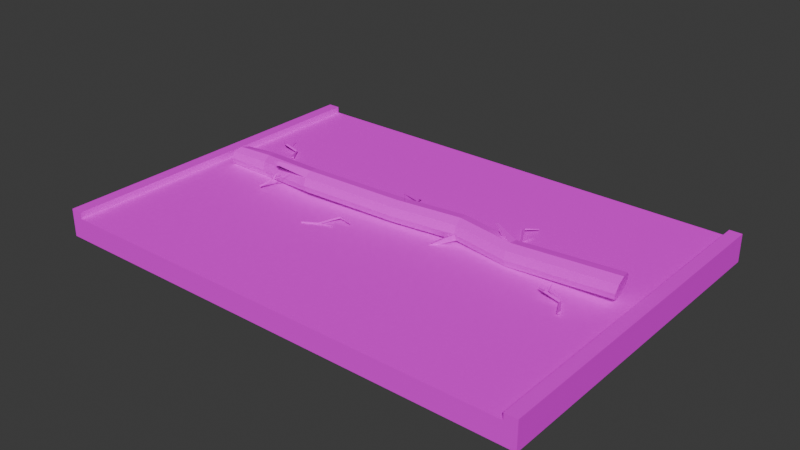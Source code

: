 # Source: 2.blend  (saved by Blender 4.0.36; exported with 4.5.12 LTS)
import bpy
from mathutils import Matrix  # noqa: F401  (used for matrix-valued properties, if any)

bpy.ops.wm.read_factory_settings(use_empty=True)
scene = bpy.context.scene
scene.name = 'Scene'

# ---- collections
col_road = bpy.data.collections.new('road'); scene.collection.children.link(col_road)
col_full = bpy.data.collections.new('full'); scene.collection.children.link(col_full)

# ---- images (referenced by path relative to the original .blend; pixels are not part of the script)
import os
ASSET_DIR = os.environ.get("B2B_ASSET_DIR", "")  # directory of the original .blend (textures are referenced by path, not embedded)
HERE = os.path.dirname(os.path.abspath(__file__))  # packed textures are extracted next to this script under _unpacked/

def load_image(name, relpath, width, height, colorspace="sRGB"):
    """Load a texture the original file referenced (path relative to the .blend, or extracted next to this script)."""
    p = next((c for c in (os.path.join(HERE, relpath), os.path.join(ASSET_DIR, relpath)) if relpath and os.path.exists(c)), "")
    if p:
        img = bpy.data.images.load(p, check_existing=True)
        img.name = name
    else:  # same state as the original file: an image datablock whose file is absent (Cycles renders it pink)
        img = bpy.data.images.new(name, width, height)
        img.source = "FILE"
        img.filepath = "//" + (relpath or name)
    img.colorspace_settings.name = colorspace
    return img
img_rd1_png_001 = load_image('rd1.png.001', 'rd1.png', 1024, 1024, 'sRGB')
img_rd2_png_001 = load_image('rd2.png.001', 'rd2.png', 1024, 1024, 'sRGB')
img_tree_png = load_image('tree.png', 'tree.png', 1024, 1024, 'sRGB')
img_stebl_png = load_image('stebl.png', 'stebl.png', 1024, 1024, 'sRGB')

# ---- materials (node trees are filled in below, after node groups)
mat_material_001 = bpy.data.materials.new('Material.001')
mat_material_001.use_transparent_shadow = False
mat_material_001.roughness = 1.0
mat_material_004 = bpy.data.materials.new('Material.004')
mat_material_004.use_transparent_shadow = False
mat_material_006 = bpy.data.materials.new('Material.006')
mat_material_006.use_transparent_shadow = False
mat_material_007 = bpy.data.materials.new('Material.007')
mat_material_007.use_transparent_shadow = False

# ---- material node trees
mat_material_001.use_nodes = True; mat_material_001.node_tree.nodes.clear()
_N = mat_material_001.node_tree.nodes; _L = mat_material_001.node_tree.links
n0 = _N.new('ShaderNodeBsdfPrincipled'); n0.name = 'Principled BSDF'; n0.location = (0, 300)
n0.inputs[2].default_value = 1.0
n0.inputs[3].default_value = 1.45
n0.inputs[13].default_value = 0.0
n1 = _N.new('ShaderNodeOutputMaterial'); n1.name = 'Material Output'; n1.location = (280, 300)
n2 = _N.new('ShaderNodeTexImage'); n2.name = 'Image Texture'; n2.location = (-336, 302)
n2.image = img_rd1_png_001
_L.new(n0.outputs[0], n1.inputs[0])
_L.new(n2.outputs[0], n0.inputs[0])
n1.is_active_output = True
mat_material_004.use_nodes = True; mat_material_004.node_tree.nodes.clear()
_N = mat_material_004.node_tree.nodes; _L = mat_material_004.node_tree.links
n0 = _N.new('ShaderNodeBsdfPrincipled'); n0.name = 'Principled BSDF'; n0.location = (10, 300)
n0.inputs[3].default_value = 1.45
n1 = _N.new('ShaderNodeOutputMaterial'); n1.name = 'Material Output'; n1.location = (300, 300)
n2 = _N.new('ShaderNodeTexImage'); n2.name = 'Image Texture'; n2.location = (-291, 279)
n2.image = img_rd2_png_001
_L.new(n0.outputs[0], n1.inputs[0])
_L.new(n2.outputs[0], n0.inputs[0])
n1.is_active_output = True
mat_material_006.use_nodes = True; mat_material_006.node_tree.nodes.clear()
_N = mat_material_006.node_tree.nodes; _L = mat_material_006.node_tree.links
n0 = _N.new('ShaderNodeBsdfPrincipled'); n0.name = 'Principled BSDF'; n0.location = (10, 300)
n0.inputs[3].default_value = 1.45
n1 = _N.new('ShaderNodeOutputMaterial'); n1.name = 'Material Output'; n1.location = (300, 300)
n2 = _N.new('ShaderNodeTexImage'); n2.name = 'Image Texture'; n2.location = (-291, 290)
n2.image = img_tree_png
_L.new(n0.outputs[0], n1.inputs[0])
_L.new(n2.outputs[0], n0.inputs[0])
n1.is_active_output = True
mat_material_007.use_nodes = True; mat_material_007.node_tree.nodes.clear()
_N = mat_material_007.node_tree.nodes; _L = mat_material_007.node_tree.links
n0 = _N.new('ShaderNodeBsdfPrincipled'); n0.name = 'Principled BSDF'; n0.location = (-233, 577)
n0.inputs[3].default_value = 1.45
n1 = _N.new('ShaderNodeOutputMaterial'); n1.name = 'Material Output'; n1.location = (57, 577)
n2 = _N.new('ShaderNodeTexImage'); n2.name = 'Image Texture'; n2.location = (-565, 559)
n2.image = img_stebl_png
_L.new(n0.outputs[0], n1.inputs[0])
_L.new(n2.outputs[0], n0.inputs[0])
n1.is_active_output = True

# ---- world
world_world = bpy.data.worlds.new('World'); scene.world = world_world
world_world.use_nodes = True; world_world.node_tree.nodes.clear()
_N = world_world.node_tree.nodes; _L = world_world.node_tree.links
n0 = _N.new('ShaderNodeOutputWorld'); n0.name = 'World Output'; n0.location = (300, 300)
n1 = _N.new('ShaderNodeBackground'); n1.name = 'Background'; n1.location = (10, 300)
n1.inputs[0].default_value = (0.05088, 0.05088, 0.05088, 1.0)
_L.new(n1.outputs[0], n0.inputs[0])
n0.is_active_output = True
world_world.color = (0.05088, 0.05088, 0.05088)
world_world.use_sun_shadow = False
world_world.sun_shadow_jitter_overblur = 0.0

# ---- meshes
me_cube_001 = bpy.data.meshes.new('Cube.001')
me_cube_001.from_pydata([(-6.772, -0.4762, 5.0), (-6.772, 0.1429, 5.0), (6.772, -0.4762, 5.0), (6.772, 0.1429, 5.0), (-7.13, -0.4762, 5.0), (-7.13, 0.1429, 5.0), (7.13, -0.4762, 5.0), (7.13, 0.1429, 5.0), (6.772, 0.3333, 5.0), (7.13, 0.3333, 5.0), (-6.772, 0.3333, 5.0), (-7.13, 0.3333, 5.0), (-6.772, -0.4762, -5.0), (-6.772, 0.1429, -5.0), (6.772, -0.4762, -5.0), (6.772, 0.1429, -5.0), (-7.13, -0.4762, -5.0), (-7.13, 0.1429, -5.0), (7.13, -0.4762, -5.0), (7.13, 0.1429, -5.0), (6.772, 0.3333, -5.0), (7.13, 0.3333, -5.0), (-6.772, 0.3333, -5.0), (-7.13, 0.3333, -5.0)], [], [(3, 7, 6, 2), (2, 0, 1, 3), (0, 4, 5, 1), (3, 8, 9, 7), (5, 11, 10, 1), (15, 14, 18, 19), (14, 15, 13, 12), (12, 13, 17, 16), (15, 19, 21, 20), (17, 13, 22, 23), (11, 5, 17, 23), (4, 0, 12, 16), (6, 7, 19, 18), (8, 3, 15, 20), (10, 11, 23, 22), (5, 4, 16, 17), (3, 1, 13, 15), (0, 2, 14, 12), (7, 9, 21, 19), (9, 8, 20, 21), (2, 6, 18, 14), (1, 10, 22, 13)])
me_cube_001.polygons.foreach_set('material_index', [1, 1, 1, 1, 1, 1, 1, 1, 1, 1, 1, 1, 1, 1, 1, 1, 0, 1, 1, 1, 1, 1])
_uv = me_cube_001.uv_layers.new(name='UVMap')
_uv.uv.foreach_set('vector', [0.7373, 0.5107, 0.7499, 0.5107, 0.7499, 0.4672, 0.7373, 0.4672, 0.7373, 0.4672, 0.2627, 0.4672, 0.2627, 0.5107, 0.7373, 0.5107, 0.2627, 0.4672, 0.2501, 0.4672, 0.2501, 0.5107, 0.2627, 0.5107, 0.7373, 0.5107, 0.7373, 0.524, 0.7499, 0.524, 0.7499, 0.5107, 0.2501, 0.5107, 0.2501, 0.524, 0.2627, 0.524, 0.2627, 0.5107, 0.7373, 0.5107, 0.7373, 0.4672, 0.7499, 0.4672, 0.7499, 0.5107, 0.7373, 0.4672, 0.7373, 0.5107, 0.2627, 0.5107, 0.2627, 0.4672, 0.2627, 0.4672, 0.2627, 0.5107, 0.2501, 0.5107, 0.2501, 0.4672, 0.7373, 0.5107, 0.7499, 0.5107, 0.7499, 0.524, 0.7373, 0.524, 0.2501, 0.5107, 0.2627, 0.5107, 0.2627, 0.524, 0.2501, 0.524, 0.512, 0.8506, 0.5053, 0.8506, 0.5053, 0.1494, 0.512, 0.1494, 0.2501, 0.8506, 0.2627, 0.8506, 0.2627, 0.1494, 0.2501, 0.1494, 0.4836, 0.8506, 0.5053, 0.8506, 0.5053, 0.1494, 0.4836, 0.1494, 0.512, 0.8506, 0.5053, 0.8506, 0.5053, 0.1494, 0.512, 0.1494, 0.2627, 0.8506, 0.2501, 0.8506, 0.2501, 0.1494, 0.2627, 0.1494, 0.5053, 0.8506, 0.4836, 0.8506, 0.4836, 0.1494, 0.5053, 0.1494, -0.006081, 2.558, -0.006081, -0.5717, 0.9939, -0.5717, 0.9939, 2.558, 0.2627, 0.8506, 0.7373, 0.8506, 0.7373, 0.1494, 0.2627, 0.1494, 0.5053, 0.8506, 0.512, 0.8506, 0.512, 0.1494, 0.5053, 0.1494, 0.7499, 0.8506, 0.7373, 0.8506, 0.7373, 0.1494, 0.7499, 0.1494, 0.7373, 0.8506, 0.7499, 0.8506, 0.7499, 0.1494, 0.7373, 0.1494, 0.5053, 0.8506, 0.512, 0.8506, 0.512, 0.1494, 0.5053, 0.1494])
me_cube_001.materials.append(mat_material_001)
me_cube_001.materials.append(mat_material_004)
me_cube_001.update()
me_cube_001.normals_split_custom_set([tuple(v) for v in zip(*[iter([0.0, 0.0, -1.0, 0.0, 0.0, -1.0, 0.0, 0.0, -1.0, 0.0, 0.0, -1.0, 0.0, 0.0, -1.0, 0.0, 0.0, -1.0, 0.0, 0.0, -1.0, 0.0, 0.0, -1.0, 0.0, 0.0, -1.0, 0.0, 0.0, -1.0, 0.0, 0.0, -1.0, 0.0, 0.0, -1.0, 0.0, 0.0, -1.0, 0.0, 0.0, -1.0, 0.0, 0.0, -1.0, 0.0, 0.0, -1.0, 0.0, 0.0, -1.0, 0.0, 0.0, -1.0, 0.0, 0.0, -1.0, 0.0, 0.0, -1.0, 0.0, 0.0, 1.0, 0.0, 0.0, 1.0, 0.0, 0.0, 1.0, 0.0, 0.0, 1.0, 0.0, 0.0, 1.0, 0.0, 0.0, 1.0, 0.0, 0.0, 1.0, 0.0, 0.0, 1.0, 0.0, 0.0, 1.0, 0.0, 0.0, 1.0, 0.0, 0.0, 1.0, 0.0, 0.0, 1.0, 0.0, 0.0, 1.0, 0.0, 0.0, 1.0, 0.0, 0.0, 1.0, 0.0, 0.0, 1.0, 0.0, 0.0, 1.0, 0.0, 0.0, 1.0, 0.0, 0.0, 1.0, 0.0, 0.0, 1.0, 1.0, 0.0, 0.0, 1.0, 0.0, 0.0, 1.0, 0.0, 0.0, 1.0, 0.0, 0.0, 0.0, 1.0, 8.319e-08, 0.0, 1.0, 8.319e-08, 0.0, 1.0, 8.319e-08, 0.0, 1.0, 8.319e-08, -1.0, 0.0, 0.0, -1.0, 0.0, 0.0, -1.0, 0.0, 0.0, -1.0, 0.0, 0.0, 1.0, 0.0, 0.0, 1.0, 0.0, 0.0, 1.0, 0.0, 0.0, 1.0, 0.0, 0.0, 0.0, -1.0, -9.567e-08, 0.0, -1.0, -9.567e-08, 0.0, -1.0, -9.567e-08, 0.0, -1.0, -9.567e-08, 1.0, 0.0, 0.0, 1.0, 0.0, 0.0, 1.0, 0.0, 0.0, 1.0, 0.0, 0.0, 0.0, -1.0, -9.506e-08, 0.0, -1.0, -9.506e-08, 0.0, -1.0, -9.506e-08, 0.0, -1.0, -9.506e-08, 0.0, 1.0, 8.45e-08, 0.0, 1.0, 8.45e-08, 0.0, 1.0, 8.45e-08, 0.0, 1.0, 8.45e-08, -1.0, 0.0, 0.0, -1.0, 0.0, 0.0, -1.0, 0.0, 0.0, -1.0, 0.0, 0.0, 0.0, -1.0, -9.567e-08, 0.0, -1.0, -9.567e-08, 0.0, -1.0, -9.567e-08, 0.0, -1.0, -9.567e-08, 0.0, 1.0, 8.319e-08, 0.0, 1.0, 8.319e-08, 0.0, 1.0, 8.319e-08, 0.0, 1.0, 8.319e-08, -1.0, 0.0, 0.0, -1.0, 0.0, 0.0, -1.0, 0.0, 0.0, -1.0, 0.0, 0.0])] * 3)])
me_circle_002 = bpy.data.meshes.new('Circle.002')
me_circle_002.from_pydata([(0.2754, 0.5273, 0.2326), (-0.1037, 0.3976, 0.2022), (-0.3055, 0.06909, 0.1251), (-0.2354, -0.3045, 0.0374), (0.07367, -0.5483, -0.01983), (0.4772, -0.5483, -0.01983), (0.7863, -0.3045, 0.0374), (0.8563, 0.06909, 0.1251), (0.6546, 0.3976, 0.2022), (0.04086, 0.7301, 5.108), (-0.3383, 0.5968, 5.108), (-0.5401, 0.2594, 5.108), (-0.47, -0.1243, 5.108), (-0.1609, -0.3747, 5.108), (0.2426, -0.3747, 5.108), (0.5517, -0.1243, 5.108), (0.6218, 0.2594, 5.108), (0.42, 0.5968, 5.108), (0.3648, 0.7976, 7.846), (-0.01439, 0.6644, 7.846), (-0.2161, 0.3269, 7.846), (-0.1461, -0.05676, 7.846), (0.163, -0.3072, 7.846), (0.5665, -0.3072, 7.846), (0.8756, -0.05676, 7.846), (0.9457, 0.3269, 7.846), (0.7439, 0.6644, 7.846), (0.04086, 0.5639, 11.0), (-0.3383, 0.4307, 11.0), (-0.5401, 0.09324, 11.0), (-0.47, -0.2905, 11.0), (-0.1609, -0.5409, 11.0), (0.2426, -0.5409, 11.0), (0.5517, -0.2905, 11.0), (0.6218, 0.09324, 11.0), (0.42, 0.4307, 11.0), (-0.216, 0.2171, 15.81), (-0.5952, 0.08384, 15.81), (-0.7969, -0.2536, 15.81), (-0.7269, -0.6373, 15.81), (-0.4178, -0.8877, 15.81), (-0.01429, -0.8877, 15.81), (0.2948, -0.6373, 15.81), (0.3649, -0.2536, 15.81), (0.1631, 0.08384, 15.81), (0.04086, 0.7666, 19.02), (-0.3383, 0.6334, 19.02), (-0.5401, 0.296, 19.02), (-0.47, -0.08775, 19.02), (-0.1609, -0.3382, 19.02), (0.2426, -0.3382, 19.02), (0.5517, -0.08775, 19.02), (0.6218, 0.296, 19.02), (0.42, 0.6334, 19.02), (-0.03183, 0.7237, 20.93), (-0.3552, 0.5905, 21.13), (-0.5273, 0.253, 21.24), (-0.4675, -0.1307, 21.2), (-0.2039, -0.3811, 21.04), (0.1402, -0.3811, 20.83), (0.4039, -0.1307, 20.67), (0.4636, 0.253, 20.63), (0.2915, 0.5905, 20.73), (-0.2342, -0.8015, 16.28), (-0.4528, -1.236, 17.42), (-0.253, -1.236, 17.42), (-0.3619, -1.236, 17.67), (0.3772, -0.239, 5.61), (0.8063, -0.4482, 6.117), (0.9067, -0.3668, 6.117), (0.865, -0.4188, 6.255), (0.2352, 0.3545, 11.48), (0.2971, 0.9444, 12.06), (0.4847, 0.8784, 12.06), (0.4072, 0.9147, 12.29), (-0.1415, 0.1407, 8.162), (-1.063, 0.1092, 8.761), (-1.052, 0.006078, 8.764), (-1.016, 0.06182, 8.813), (0.5768, 1.17, 5.808), (0.6499, 1.054, 5.808), (0.6005, 1.105, 5.954), (1.196, 1.526, 5.766), (1.241, 1.455, 5.766), (1.211, 1.486, 5.856), (1.98, 1.914, 6.189), (2.024, 1.844, 6.189), (1.994, 1.875, 6.277), (2.366, 2.212, 5.779), (2.383, 2.185, 5.779), (2.372, 2.197, 5.813), (1.79, 1.902, 5.609), (1.8, 1.886, 5.609), (1.793, 1.893, 5.63), (0.5843, 0.9705, 1.978), (0.6698, 0.9826, 1.966), (0.6113, 1.067, 1.954), (0.5918, 0.6287, 1.569), (0.6443, 0.6361, 1.561), (0.6084, 0.688, 1.554), (0.5942, 0.8767, 1.292), (0.6458, 0.884, 1.285), (0.6105, 0.935, 1.277), (0.5138, 0.5506, 0.7261), (0.5338, 0.5534, 0.7232), (0.5202, 0.5732, 0.7204), (0.5419, 0.5734, 1.156), (0.5538, 0.5751, 1.154), (0.5456, 0.587, 1.153), (1.288, 1.526, 19.35), (1.368, 1.404, 19.34), (1.214, 1.387, 19.42), (1.816, 1.813, 19.71), (1.865, 1.739, 19.7), (1.771, 1.728, 19.75), (1.944, 1.731, 20.44), (1.993, 1.658, 20.44), (1.9, 1.647, 20.48), (2.051, 1.831, 20.8), (2.066, 1.809, 20.8), (2.038, 1.805, 20.81), (2.184, 2.029, 20.48), (2.195, 2.012, 20.48), (2.173, 2.009, 20.49), (2.559, 2.283, 20.65), (2.563, 2.277, 20.65), (2.555, 2.276, 20.66), (1.13, 1.515, 11.17), (1.24, 1.489, 11.17), (1.191, 1.526, 11.05), (0.9172, 0.5742, 10.89), (0.985, 0.5583, 10.89), (0.9547, 0.5812, 10.82), (0.9843, 0.4102, 10.64), (1.051, 0.3945, 10.64), (1.021, 0.417, 10.57), (0.8902, 0.1377, 10.55), (0.9108, 0.1329, 10.55), (0.9016, 0.1398, 10.53), (0.6322, -0.5251, 10.88), (0.6477, -0.5288, 10.88), (0.6418, -0.5201, 10.86), (0.2983, -0.7564, 10.5), (0.3038, -0.7577, 10.5), (0.3013, -0.7558, 10.5), (-1.95, -0.7322, 1.381), (-1.865, -0.8598, 1.375), (-2.027, -0.878, 1.456), (-1.396, -0.4316, 1.757), (-1.344, -0.5098, 1.753), (-1.443, -0.521, 1.803), (-1.262, -0.5175, 2.523), (-1.211, -0.5945, 2.52), (-1.308, -0.6055, 2.568), (-1.149, -0.4126, 2.902), (-1.134, -0.4364, 2.901), (-1.164, -0.4398, 2.916), (-1.011, -0.2058, 2.569), (-0.9991, -0.2237, 2.568), (-1.022, -0.2262, 2.579), (-0.6181, 0.06088, 2.748), (-0.6139, 0.05453, 2.748), (-0.6219, 0.05363, 2.752), (-2.608, -1.051, 14.26), (-2.529, -1.171, 14.27), (-2.468, -1.039, 14.36), (-2.284, -0.9057, 13.6), (-2.235, -0.979, 13.6), (-2.198, -0.8983, 13.66), (-1.508, -0.5312, 13.05), (-1.46, -0.6034, 13.06), (-1.423, -0.524, 13.11), (-1.606, -0.5716, 12.39), (-1.588, -0.5995, 12.39), (-1.573, -0.5688, 12.41), (-2.068, -0.7956, 12.88), (-2.056, -0.8124, 12.88), (-2.048, -0.7939, 12.9), (-1.475, -0.4747, 18.14), (-1.459, -0.5531, 18.18), (-1.396, -0.4777, 18.21), (-0.9497, -0.6206, 17.6), (-0.9404, -0.6687, 17.62), (-0.9016, -0.6225, 17.64), (-0.7197, -0.6594, 17.6), (-0.7104, -0.7067, 17.63), (-0.6722, -0.6612, 17.64), (-0.5594, -0.6776, 17.44), (-0.5565, -0.6922, 17.44), (-0.5447, -0.6782, 17.45), (-0.5431, -0.8478, 16.86), (-0.541, -0.8588, 16.86), (-0.5342, -0.8479, 16.87), (-0.205, -0.8373, 16.71), (-0.2042, -0.8412, 16.71), (-0.2011, -0.8375, 16.71)], [], [(6, 5, 14, 15), (3, 2, 11, 12), (7, 6, 15, 16), (4, 3, 12, 13), (1, 0, 9, 10), (8, 7, 16, 17), (5, 4, 13, 14), (2, 1, 10, 11), (0, 8, 17, 9), (16, 15, 24, 25), (13, 12, 21, 22), (10, 9, 18, 19), (17, 16, 25, 26), (14, 13, 22, 23), (11, 10, 19, 20), (9, 17, 26, 18), (15, 14, 23, 24), (12, 11, 20, 21), (24, 23, 32, 33), (21, 20, 29, 30), (25, 24, 33, 34), (22, 21, 30, 31), (19, 18, 27, 28), (26, 25, 34, 35), (23, 22, 31, 32), (20, 19, 28, 29), (18, 26, 35, 27), (32, 31, 40, 41), (29, 28, 37, 38), (27, 35, 44, 36), (33, 32, 41, 42), (30, 29, 38, 39), (34, 33, 42, 43), (31, 30, 39, 40), (28, 27, 36, 37), (35, 34, 43, 44), (40, 39, 48, 49), (37, 36, 45, 46), (44, 43, 52, 53), (41, 40, 49, 50), (38, 37, 46, 47), (36, 44, 53, 45), (42, 41, 50, 51), (39, 38, 47, 48), (43, 42, 51, 52), (48, 47, 56, 57), (52, 51, 60, 61), (49, 48, 57, 58), (46, 45, 54, 55), (53, 52, 61, 62), (50, 49, 58, 59), (47, 46, 55, 56), (45, 53, 62, 54), (51, 50, 59, 60), (41, 63, 66, 65), (40, 63, 66, 64), (40, 41, 65, 64), (64, 65, 66), (15, 67, 70, 69), (14, 67, 70, 68), (14, 15, 69, 68), (68, 69, 70), (27, 71, 74, 72), (35, 71, 74, 73), (35, 27, 72, 73), (73, 72, 74), (55, 54, 62, 61, 60, 59, 58, 57, 56), (1, 2, 3, 4, 5, 6, 7, 8, 0), (21, 75, 78, 77), (20, 75, 78, 76), (20, 21, 77, 76), (79, 81, 80), (83, 84, 87, 86), (80, 81, 84, 83), (81, 79, 82, 84), (79, 80, 83, 82), (86, 87, 90, 89), (84, 82, 85, 87), (82, 83, 86, 85), (88, 89, 90), (87, 85, 88, 90), (85, 86, 89, 88), (84, 83, 92, 93), (82, 84, 93, 91), (83, 82, 91, 92), (94, 96, 95), (98, 99, 102, 101), (95, 96, 99, 98), (96, 94, 97, 99), (94, 95, 98, 97), (101, 102, 105, 104), (99, 97, 100, 102), (97, 98, 101, 100), (103, 104, 105), (102, 100, 103, 105), (100, 101, 104, 103), (99, 98, 107, 108), (97, 99, 108, 106), (98, 97, 106, 107), (109, 111, 110), (113, 114, 117, 116), (110, 111, 114, 113), (111, 109, 112, 114), (109, 110, 113, 112), (116, 117, 120, 119), (114, 112, 115, 117), (112, 113, 116, 115), (118, 119, 120), (117, 115, 118, 120), (115, 116, 119, 118), (114, 113, 122, 123), (112, 114, 123, 121), (113, 112, 121, 122), (123, 122, 125, 126), (121, 123, 126, 124), (122, 121, 124, 125), (127, 129, 128), (131, 132, 135, 134), (128, 129, 132, 131), (129, 127, 130, 132), (127, 128, 131, 130), (134, 135, 138, 137), (132, 130, 133, 135), (130, 131, 134, 133), (136, 137, 138), (135, 133, 136, 138), (133, 134, 137, 136), (132, 131, 140, 141), (130, 132, 141, 139), (131, 130, 139, 140), (141, 140, 143, 144), (139, 141, 144, 142), (140, 139, 142, 143), (145, 147, 146), (149, 150, 153, 152), (146, 147, 150, 149), (147, 145, 148, 150), (145, 146, 149, 148), (152, 153, 156, 155), (150, 148, 151, 153), (148, 149, 152, 151), (154, 155, 156), (153, 151, 154, 156), (151, 152, 155, 154), (150, 149, 158, 159), (148, 150, 159, 157), (149, 148, 157, 158), (159, 158, 161, 162), (157, 159, 162, 160), (158, 157, 160, 161), (163, 165, 164), (167, 168, 171, 170), (164, 165, 168, 167), (165, 163, 166, 168), (163, 164, 167, 166), (170, 171, 174, 173), (168, 166, 169, 171), (166, 167, 170, 169), (172, 173, 174), (171, 169, 172, 174), (169, 170, 173, 172), (168, 167, 176, 177), (166, 168, 177, 175), (167, 166, 175, 176), (178, 180, 179), (182, 183, 186, 185), (179, 180, 183, 182), (180, 178, 181, 183), (178, 179, 182, 181), (185, 186, 189, 188), (183, 181, 184, 186), (181, 182, 185, 184), (187, 188, 189), (186, 184, 187, 189), (184, 185, 188, 187), (183, 182, 191, 192), (181, 183, 192, 190), (182, 181, 190, 191), (192, 191, 194, 195), (190, 192, 195, 193), (191, 190, 193, 194)])
me_circle_002.polygons.foreach_set('material_index', [0, 0, 0, 0, 0, 0, 0, 0, 0, 0, 0, 0, 0, 0, 0, 0, 0, 0, 0, 0, 0, 0, 0, 0, 0, 0, 0, 0, 0, 0, 0, 0, 0, 0, 0, 0, 0, 0, 0, 0, 0, 0, 0, 0, 0, 0, 0, 0, 0, 0, 0, 0, 0, 0, 0, 0, 0, 0, 0, 0, 0, 0, 0, 0, 0, 0, 1, 1, 0, 0, 0, 0, 0, 0, 0, 0, 0, 0, 0, 0, 0, 0, 0, 0, 0, 0, 0, 0, 0, 0, 0, 0, 0, 0, 0, 0, 0, 0, 0, 0, 0, 0, 0, 0, 0, 0, 0, 0, 0, 0, 0, 0, 0, 0, 0, 0, 0, 0, 0, 0, 0, 0, 0, 0, 0, 0, 0, 0, 0, 0, 0, 0, 0, 0, 0, 0, 0, 0, 0, 0, 0, 0, 0, 0, 0, 0, 0, 0, 0, 0, 0, 0, 0, 0, 0, 0, 0, 0, 0, 0, 0, 0, 0, 0, 0, 0, 0, 0, 0, 0, 0, 0, 0, 0, 0, 0, 0, 0, 0, 0, 0])
_uv = me_circle_002.uv_layers.new(name='UVMap')
_uv.uv.foreach_set('vector', [2.689, -0.3742, 2.699, -0.4056, 1.677, -0.3935, 1.68, 0.02019, 2.679, 0.4972, 2.659, 0.4476, 1.667, 0.4045, 1.669, 0.4633, 2.671, 0.2703, 2.689, 0.6258, 1.68, 0.02019, 1.679, 0.1514, 2.695, -0.4536, 2.679, -0.5028, 1.669, -0.5367, 1.673, -0.4747, 2.644, 0.397, 2.641, 0.3454, 1.67, 0.2849, 1.667, 0.3455, 2.652, 0.295, 2.671, 0.2703, 1.679, 0.1514, 1.675, 0.2214, 2.699, -0.4056, 2.695, -0.4536, 1.673, -0.4747, 1.677, -0.3935, 2.659, 0.4476, 2.644, 0.397, 1.667, 0.3455, 1.667, 0.4045, 2.641, 0.3454, 2.652, 0.295, 1.675, 0.2214, 1.67, 0.2849, 1.679, 0.1514, 1.68, 0.02019, 1.121, -0.1227, 1.121, 0.05695, 1.673, -0.4747, 1.669, -0.5367, 1.111, -0.4923, 1.115, -0.407, 1.667, 0.3455, 1.67, 0.2849, 1.112, 0.2749, 1.109, 0.356, 1.675, 0.2214, 1.679, 0.1514, 1.121, 0.05695, 1.117, 0.1807, 1.677, -0.3935, 1.673, -0.4747, 1.115, -0.407, 1.119, -0.2942, 1.667, 0.4045, 1.667, 0.3455, 1.109, 0.356, 1.109, 0.4316, 1.67, 0.2849, 1.675, 0.2214, 1.117, 0.1807, 1.112, 0.2749, 1.68, 0.02019, 1.677, -0.3935, 1.119, -0.2942, 1.121, -0.1227, 1.669, 0.4633, 1.667, 0.4045, 1.109, 0.4316, 1.111, 0.5077, 1.121, -0.1227, 1.119, -0.2942, 0.4935, -0.2421, 0.4956, -0.1142, 1.111, -0.4923, 1.109, -0.5684, 0.4826, -0.5605, 0.485, -0.4651, 1.121, 0.05695, 1.121, -0.1227, 0.4956, -0.1142, 0.4946, 0.01121, 1.115, -0.407, 1.111, -0.4923, 0.485, -0.4651, 0.4893, -0.3609, 1.109, 0.356, 1.112, 0.2749, 0.4866, 0.2415, 0.4832, 0.3439, 1.117, 0.1807, 1.121, 0.05695, 0.4946, 0.01121, 0.4911, 0.1301, 1.119, -0.2942, 1.115, -0.407, 0.4893, -0.3609, 0.4935, -0.2421, 1.109, 0.4316, 1.109, 0.356, 0.4832, 0.3439, 0.4826, 0.4395, 1.112, 0.2749, 1.117, 0.1807, 0.4911, 0.1301, 0.4866, 0.2415, 0.4935, -0.2421, 0.4893, -0.3609, -0.499, -0.2855, -0.4948, -0.2082, 0.4826, 0.4395, 0.4832, 0.3439, -0.5051, 0.35, -0.5057, 0.5242, 0.4866, 0.2415, 0.4911, 0.1301, -0.4972, 0.02448, -0.5017, 0.1432, 0.4956, -0.1142, 0.4935, -0.2421, -0.4948, -0.2082, -0.4927, -0.1341, 0.485, -0.4651, 0.4826, -0.5605, -0.5057, -0.4758, -0.5033, -0.3703, 0.4946, 0.01121, 0.4956, -0.1142, -0.4927, -0.1341, -0.4937, -0.05932, 0.4893, -0.3609, 0.485, -0.4651, -0.5033, -0.3703, -0.499, -0.2855, 0.4832, 0.3439, 0.4866, 0.2415, -0.5017, 0.1432, -0.5051, 0.35, 0.4911, 0.1301, 0.4946, 0.01121, -0.4937, -0.05932, -0.4972, 0.02448, -0.499, -0.2855, -0.5033, -0.3703, -1.128, -0.3864, -1.124, -0.2368, -0.5051, 0.35, -0.5017, 0.1432, -1.126, 0.1432, -1.13, 0.2352, -0.4972, 0.02448, -0.4937, -0.05932, -1.118, -0.001909, -1.122, 0.06758, -0.4948, -0.2082, -0.499, -0.2855, -1.124, -0.2368, -1.119, -0.1452, -0.5057, 0.5242, -0.5051, 0.35, -1.13, 0.2352, -1.13, 0.3795, -0.5017, 0.1432, -0.4972, 0.02448, -1.122, 0.06758, -1.126, 0.1432, -0.4927, -0.1341, -0.4948, -0.2082, -1.119, -0.1452, -1.117, -0.07085, -0.5033, 0.6297, -0.5057, 0.5242, -1.13, 0.3795, -1.128, 0.6136, -0.4937, -0.05932, -0.4927, -0.1341, -1.117, -0.07085, -1.118, -0.001909, -1.128, 0.6136, -1.13, 0.3795, -1.575, 0.3884, -1.566, 0.6887, -1.118, -0.001909, -1.117, -0.07085, -1.45, -0.08842, -1.443, -0.01397, -1.124, -0.2368, -1.128, -0.3864, -1.566, -0.3113, -1.53, -0.2272, -1.13, 0.2352, -1.126, 0.1432, -1.511, 0.128, -1.554, 0.2028, -1.122, 0.06758, -1.118, -0.001909, -1.443, -0.01397, -1.468, 0.05898, -1.119, -0.1452, -1.124, -0.2368, -1.53, -0.2272, -1.484, -0.1593, -1.13, 0.3795, -1.13, 0.2352, -1.554, 0.2028, -1.575, 0.3884, -1.126, 0.1432, -1.122, 0.06758, -1.468, 0.05898, -1.511, 0.128, -1.117, -0.07085, -1.119, -0.1452, -1.484, -0.1593, -1.45, -0.08842, -0.4948, -0.2082, -0.5922, -0.2399, -0.8156, -0.2519, -0.7642, -0.2412, 0.527, 0.6384, 0.5132, 0.8535, 0.2104, 0.672, 0.2138, 0.5909, -0.499, -0.2855, -0.4948, -0.2082, -0.7642, -0.2412, -0.7663, -0.2636, -0.7663, -0.2636, -0.7642, -0.2412, -0.8156, -0.2519, 0.587, 0.1765, 0.6488, 0.5724, 0.7333, 0.4397, 0.71, 0.3206, 0.7671, 0.4876, 0.558, 0.275, 0.3445, 0.3605, 0.3977, 0.4301, 1.677, -0.3935, 1.68, 0.02019, 1.538, -0.1229, 1.537, -0.1492, 1.537, -0.1492, 1.538, -0.1229, 1.51, -0.1361, 0.488, 0.4515, 0.4893, 0.1982, 0.2818, 0.167, 0.2798, 0.2482, 0.4911, 0.1301, 0.5005, 0.3759, 0.2782, 0.2632, 0.2764, 0.1508, 0.4911, 0.1301, 0.4866, 0.2415, 0.2742, 0.1829, 0.2764, 0.1508, 0.2764, 0.1508, 0.2742, 0.1829, 0.2818, 0.167, 0.3418, 0.6911, 0.5, 0.7562, 0.6582, 0.6911, 0.7424, 0.526, 0.7131, 0.3383, 0.5842, 0.2158, 0.4158, 0.2158, 0.2869, 0.3383, 0.2576, 0.526, 0.3197, 0.6921, 0.2238, 0.5359, 0.2571, 0.3583, 0.4041, 0.2424, 0.5959, 0.2424, 0.7429, 0.3583, 0.7762, 0.5359, 0.6803, 0.6921, 0.5, 0.7538, 0.6305, 0.3982, 0.5918, 0.5121, 0.3855, 0.4735, 0.3865, 0.4447, 0.6205, 0.3765, 0.5918, 0.5121, 0.3855, 0.4735, 0.3853, 0.4402, 0.6036, 0.4677, 0.5905, 0.2897, 0.4213, 0.3967, 0.4254, 0.4442, 0.494, 0.2537, 0.4928, 0.2601, 0.4919, 0.2537, 0.4988, 0.2519, 0.4983, 0.2558, 0.512, 0.2741, 0.5125, 0.2703, 0.4884, 0.2537, 0.4876, 0.2601, 0.4983, 0.2558, 0.4988, 0.2519, 0.4876, 0.2601, 0.4872, 0.2537, 0.498, 0.2519, 0.4983, 0.2558, 0.4872, 0.485, 0.4884, 0.48, 0.4988, 0.4974, 0.498, 0.5005, 0.5058, 0.2703, 0.5063, 0.2741, 0.5119, 0.2539, 0.5117, 0.2525, 0.4983, 0.2558, 0.498, 0.2519, 0.5117, 0.2703, 0.512, 0.2741, 0.498, 0.5005, 0.4988, 0.4974, 0.5125, 0.5144, 0.5117, 0.5174, 0.5122, 0.2525, 0.5117, 0.2525, 0.5119, 0.2539, 0.512, 0.2741, 0.5117, 0.2703, 0.5185, 0.2525, 0.5186, 0.2539, 0.5117, 0.5174, 0.5125, 0.5144, 0.5188, 0.5292, 0.5185, 0.5303, 0.4983, 0.2558, 0.4988, 0.2519, 0.5086, 0.2451, 0.5085, 0.246, 0.498, 0.2519, 0.4983, 0.2558, 0.5085, 0.246, 0.5084, 0.2451, 0.4988, 0.4974, 0.498, 0.5005, 0.5084, 0.5169, 0.5086, 0.5162, 0.4926, 0.02707, 0.4915, 0.03342, 0.4906, 0.02707, 0.4977, 0.0132, 0.4972, 0.01709, 0.5025, 0.03837, 0.5031, 0.03454, 0.4906, 0.02707, 0.4915, 0.03342, 0.4987, 0.01709, 0.4982, 0.0132, 0.4856, 0.03342, 0.4852, 0.02707, 0.4969, 0.0132, 0.4972, 0.01709, 0.4852, 0.4816, 0.4865, 0.4766, 0.4977, 0.4955, 0.4969, 0.4986, 0.5031, 0.03454, 0.5025, 0.03837, 0.5167, 0.02731, 0.5169, 0.02582, 0.4987, 0.01709, 0.4994, 0.0132, 0.5004, 0.03454, 0.4997, 0.03837, 0.4994, 0.0132, 0.4982, 0.0132, 0.4992, 0.03454, 0.5004, 0.03454, 0.5109, 0.02582, 0.5104, 0.02582, 0.5106, 0.02731, 0.5025, 0.03837, 0.5023, 0.03454, 0.5166, 0.02582, 0.5167, 0.02731, 0.5023, 0.501, 0.5031, 0.4979, 0.5169, 0.5258, 0.5166, 0.527, 0.4972, 0.01709, 0.4977, 0.0132, 0.5067, 0.01843, 0.5065, 0.01932, 0.4969, 0.0132, 0.4972, 0.01709, 0.5065, 0.01932, 0.5065, 0.01843, 0.4977, 0.4955, 0.4969, 0.4986, 0.5065, 0.5135, 0.5067, 0.5128, 0.4819, 1.006, 0.4807, 1.012, 0.4798, 1.006, 0.4798, 0.994, 0.4793, 0.9979, 0.4891, 1.013, 0.4897, 1.009, 0.4798, 1.006, 0.4807, 1.012, 0.4862, 0.9979, 0.4856, 0.994, 0.4703, 1.012, 0.4699, 1.006, 0.479, 0.994, 0.4793, 0.9979, 0.4699, 0.455, 0.4712, 0.4499, 0.4798, 0.4643, 0.479, 0.4674, 0.4897, 1.009, 0.4891, 1.013, 0.4939, 1.013, 0.494, 1.012, 0.4793, 0.9979, 0.479, 0.994, 0.4889, 1.009, 0.4891, 1.013, 0.479, 0.4674, 0.4798, 0.4643, 0.4897, 0.4746, 0.4889, 0.4776, 0.4948, 1.012, 0.4945, 1.012, 0.4946, 1.013, 0.4891, 1.013, 0.4889, 1.009, 0.4938, 1.012, 0.4939, 1.013, 0.4889, 0.4776, 0.4897, 0.4746, 0.494, 0.4863, 0.4938, 0.4872, 0.4793, 0.9979, 0.4798, 0.994, 0.4913, 0.9973, 0.4912, 0.9982, 0.479, 0.994, 0.4793, 0.9979, 0.4912, 0.9982, 0.4911, 0.9973, 0.4798, 0.4643, 0.479, 0.4674, 0.4911, 0.4868, 0.4913, 0.4861, 0.4945, 0.9982, 0.4944, 0.9973, 0.4982, 0.9859, 0.4983, 0.9863, 0.4911, 0.9973, 0.4912, 0.9982, 0.4965, 0.9863, 0.4965, 0.9859, 0.4913, 0.4861, 0.4911, 0.4868, 0.4965, 0.4958, 0.4966, 0.4956, 0.5242, 0.6101, 0.5236, 0.6038, 0.5223, 0.6101, 0.5105, 0.5957, 0.5113, 0.5919, 0.5077, 0.579, 0.5069, 0.5828, 0.5318, 0.6101, 0.5315, 0.6038, 0.5151, 0.5919, 0.5153, 0.5957, 0.5315, 0.6038, 0.5304, 0.6101, 0.5144, 0.5957, 0.5151, 0.5919, 0.5304, 0.5601, 0.5318, 0.5554, 0.5153, 0.5261, 0.5144, 0.529, 0.5142, 0.5828, 0.514, 0.579, 0.5084, 0.5767, 0.5084, 0.5778, 0.5151, 0.5919, 0.5144, 0.5957, 0.5133, 0.5828, 0.514, 0.579, 0.5117, 0.5957, 0.5105, 0.5957, 0.5069, 0.5828, 0.5081, 0.5828, 0.5049, 0.5778, 0.5045, 0.5778, 0.5048, 0.5767, 0.514, 0.579, 0.5133, 0.5828, 0.5081, 0.5778, 0.5084, 0.5767, 0.5133, 0.5201, 0.5142, 0.5173, 0.5084, 0.5113, 0.5081, 0.5121, 0.5151, 0.5919, 0.5153, 0.5957, 0.4953, 0.595, 0.4953, 0.5941, 0.5144, 0.5957, 0.5151, 0.5919, 0.4953, 0.5941, 0.4951, 0.595, 0.5153, 0.5261, 0.5144, 0.529, 0.4951, 0.4938, 0.4953, 0.4931, 0.4974, 0.5941, 0.4972, 0.595, 0.4929, 0.5784, 0.493, 0.5781, 0.4951, 0.595, 0.4953, 0.5941, 0.489, 0.5781, 0.4889, 0.5784, 0.4953, 0.4931, 0.4951, 0.4938, 0.4889, 0.4827, 0.489, 0.4824, 0.4819, 1.006, 0.4807, 1.012, 0.4798, 1.006, 0.4798, 0.994, 0.4793, 0.9979, 0.4891, 1.013, 0.4897, 1.009, 0.4798, 1.006, 0.4807, 1.012, 0.4862, 0.9979, 0.4856, 0.994, 0.4703, 1.012, 0.4699, 1.006, 0.479, 0.994, 0.4793, 0.9979, 0.4699, 0.455, 0.4712, 0.4499, 0.4798, 0.4643, 0.479, 0.4674, 0.4897, 1.009, 0.4891, 1.013, 0.4939, 1.013, 0.494, 1.012, 0.4793, 0.9979, 0.479, 0.994, 0.4889, 1.009, 0.4891, 1.013, 0.479, 0.4674, 0.4798, 0.4643, 0.4897, 0.4746, 0.4889, 0.4776, 0.4948, 1.012, 0.4945, 1.012, 0.4946, 1.013, 0.4891, 1.013, 0.4889, 1.009, 0.4938, 1.012, 0.4939, 1.013, 0.4889, 0.4776, 0.4897, 0.4746, 0.494, 0.4863, 0.4938, 0.4872, 0.4793, 0.9979, 0.4798, 0.994, 0.4913, 0.9973, 0.4912, 0.9982, 0.479, 0.994, 0.4793, 0.9979, 0.4912, 0.9982, 0.4911, 0.9973, 0.4798, 0.4643, 0.479, 0.4674, 0.4911, 0.4868, 0.4913, 0.4861, 0.4945, 0.9982, 0.4944, 0.9973, 0.4982, 0.9859, 0.4983, 0.9863, 0.4911, 0.9973, 0.4912, 0.9982, 0.4965, 0.9863, 0.4965, 0.9859, 0.4913, 0.4861, 0.4911, 0.4868, 0.4965, 0.4958, 0.4966, 0.4956, 0.494, 0.2537, 0.4928, 0.2601, 0.4919, 0.2537, 0.4988, 0.2519, 0.4983, 0.2558, 0.512, 0.2741, 0.5125, 0.2703, 0.4884, 0.2537, 0.4876, 0.2601, 0.4983, 0.2558, 0.4988, 0.2519, 0.4876, 0.2601, 0.4872, 0.2537, 0.498, 0.2519, 0.4983, 0.2558, 0.4872, 0.485, 0.4884, 0.48, 0.4988, 0.4974, 0.498, 0.5005, 0.5058, 0.2703, 0.5063, 0.2741, 0.5119, 0.2539, 0.5117, 0.2525, 0.4983, 0.2558, 0.498, 0.2519, 0.5117, 0.2703, 0.512, 0.2741, 0.498, 0.5005, 0.4988, 0.4974, 0.5125, 0.5144, 0.5117, 0.5174, 0.5122, 0.2525, 0.5117, 0.2525, 0.5119, 0.2539, 0.512, 0.2741, 0.5117, 0.2703, 0.5185, 0.2525, 0.5186, 0.2539, 0.5117, 0.5174, 0.5125, 0.5144, 0.5188, 0.5292, 0.5185, 0.5303, 0.4983, 0.2558, 0.4988, 0.2519, 0.5086, 0.2451, 0.5085, 0.246, 0.498, 0.2519, 0.4983, 0.2558, 0.5085, 0.246, 0.5084, 0.2451, 0.4988, 0.4974, 0.498, 0.5005, 0.5084, 0.5169, 0.5086, 0.5162, 0.5242, 0.6101, 0.5236, 0.6038, 0.5223, 0.6101, 0.5105, 0.5957, 0.5113, 0.5919, 0.5077, 0.579, 0.5069, 0.5828, 0.5318, 0.6101, 0.5315, 0.6038, 0.5151, 0.5919, 0.5153, 0.5957, 0.5315, 0.6038, 0.5304, 0.6101, 0.5144, 0.5957, 0.5151, 0.5919, 0.5304, 0.5601, 0.5318, 0.5554, 0.5153, 0.5261, 0.5144, 0.529, 0.5142, 0.5828, 0.514, 0.579, 0.5084, 0.5767, 0.5084, 0.5778, 0.5151, 0.5919, 0.5144, 0.5957, 0.5133, 0.5828, 0.514, 0.579, 0.5117, 0.5957, 0.5105, 0.5957, 0.5069, 0.5828, 0.5081, 0.5828, 0.5049, 0.5778, 0.5045, 0.5778, 0.5048, 0.5767, 0.514, 0.579, 0.5133, 0.5828, 0.5081, 0.5778, 0.5084, 0.5767, 0.5133, 0.5201, 0.5142, 0.5173, 0.5084, 0.5113, 0.5081, 0.5121, 0.5151, 0.5919, 0.5153, 0.5957, 0.4953, 0.595, 0.4953, 0.5941, 0.5144, 0.5957, 0.5151, 0.5919, 0.4953, 0.5941, 0.4951, 0.595, 0.5153, 0.5261, 0.5144, 0.529, 0.4951, 0.4938, 0.4953, 0.4931, 0.4974, 0.5941, 0.4972, 0.595, 0.4929, 0.5784, 0.493, 0.5781, 0.4951, 0.595, 0.4953, 0.5941, 0.489, 0.5781, 0.4889, 0.5784, 0.4953, 0.4931, 0.4951, 0.4938, 0.4889, 0.4827, 0.489, 0.4824])
me_circle_002.materials.append(mat_material_006)
me_circle_002.materials.append(mat_material_007)
me_circle_002.update()

# ---- objects
ob_cube = bpy.data.objects.new('Cube', me_cube_001)
ob_tree = bpy.data.objects.new('tree', me_circle_002)

# ---- transforms, parenting, visibility, modifiers, constraints
ob_cube.location = (0.0, 0.0, 0.0)
ob_cube.rotation_euler = (1.571, -0.0, 0.0)
ob_tree.location = (6.367, 0.1926, 0.4828)
ob_tree.rotation_euler = (1.571, 3.752, -1.571)
ob_tree.scale = (0.5976, 0.5976, 0.5976)

# ---- collection membership
col_road.objects.link(ob_cube)
col_full.objects.link(ob_tree)

# ---- scene / render settings (as saved in the file)
scene.frame_start = 1; scene.frame_end = 250; scene.frame_set(0)
scene.render.engine = 'BLENDER_EEVEE_NEXT'
scene.cycles.sampling_pattern = 'TABULATED_SOBOL'
bpy.context.view_layer.update()

# ---- added for rendering (the .blend has no active camera and no usable light): camera, sun
cam_auto = bpy.data.cameras.new('AutoCamera')
cam_auto.lens = 50.0
cam_auto.sensor_width = 36.0
cam_auto.clip_end = 1000.0
ob_auto_camera = bpy.data.objects.new('AutoCamera', cam_auto)
scene.collection.objects.link(ob_auto_camera)
ob_auto_camera.location = (16.4358, -19.7229, 13.3671)
ob_auto_camera.rotation_euler = (1.09748, -7.21219e-08, 0.694738)
scene.camera = ob_auto_camera
light_auto_sun = bpy.data.lights.new('AutoSun', 'SUN')
light_auto_sun.energy = 3.0
light_auto_sun.angle = 0.0523599
ob_auto_sun = bpy.data.objects.new('AutoSun', light_auto_sun)
scene.collection.objects.link(ob_auto_sun)
ob_auto_sun.rotation_euler = (0.872665, 0.174533, 0.523599)
bpy.context.view_layer.update()
